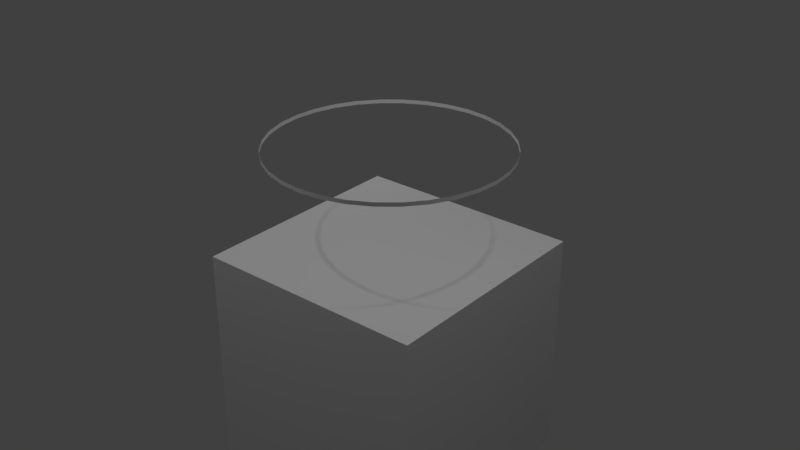 # Source: cuuube.blend  (saved by Blender 2.77.0; exported with 4.5.12 LTS)
import bpy
from mathutils import Matrix  # noqa: F401  (used for matrix-valued properties, if any)

bpy.ops.wm.read_factory_settings(use_empty=True)
scene = bpy.context.scene
scene.name = 'Scene'

# ---- collections
col_collection_1 = bpy.data.collections.new('Collection 1'); scene.collection.children.link(col_collection_1)

# ---- materials (node trees are filled in below, after node groups)
mat_material_001 = bpy.data.materials.new('Material.001')
mat_material_001.alpha_threshold = 0.0
mat_material_001.use_transparent_shadow = False
mat_material_001.roughness = 0.5

# ---- material node trees

# ---- world
world_world = bpy.data.worlds.new('World'); scene.world = world_world
world_world.color = (0.05088, 0.05088, 0.05088)
world_world.use_sun_shadow = False
world_world.sun_shadow_jitter_overblur = 0.0
world_world.cycles.sampling_method = 'MANUAL'

# ---- lights
light_point_002 = bpy.data.lights.new('Point.002', 'POINT')
light_point_002.transmission_factor = 0.0
light_point_002.energy = 100.0
light_point_002.shadow_buffer_clip_start = 0.5
light_point_002.shadow_soft_size = 0.1
light_point_002.shadow_maximum_resolution = 0.006
light_point_002.use_absolute_resolution = True
light_point_001 = bpy.data.lights.new('Point.001', 'POINT')
light_point_001.transmission_factor = 0.0
light_point_001.energy = 100.0
light_point_001.shadow_buffer_clip_start = 0.5
light_point_001.shadow_soft_size = 0.1
light_point_001.shadow_maximum_resolution = 0.006
light_point_001.use_absolute_resolution = True
light_point = bpy.data.lights.new('Point', 'POINT')
light_point.transmission_factor = 0.0
light_point.energy = 100.0
light_point.shadow_buffer_clip_start = 0.5
light_point.shadow_soft_size = 0.1
light_point.shadow_maximum_resolution = 0.006
light_point.use_absolute_resolution = True

# ---- meshes
me_cylinder = bpy.data.meshes.new('Cylinder')
me_cylinder.from_pydata([(0.0, 1.0, 0.0), (0.0, 1.0, 0.03313), (0.1951, 0.9808, 0.0), (0.1951, 0.9808, 0.03313), (0.3827, 0.9239, 0.0), (0.3827, 0.9239, 0.03313), (0.5556, 0.8315, 0.0), (0.5556, 0.8315, 0.03313), (0.7071, 0.7071, 0.0), (0.7071, 0.7071, 0.03313), (0.8315, 0.5556, 0.0), (0.8315, 0.5556, 0.03313), (0.9239, 0.3827, 0.0), (0.9239, 0.3827, 0.03313), (0.9808, 0.1951, 0.0), (0.9808, 0.1951, 0.03313), (1.0, 7.55e-08, 0.0), (1.0, 7.55e-08, 0.03313), (0.9808, -0.1951, 0.0), (0.9808, -0.1951, 0.03313), (0.9239, -0.3827, 0.0), (0.9239, -0.3827, 0.03313), (0.8315, -0.5556, 0.0), (0.8315, -0.5556, 0.03313), (0.7071, -0.7071, 0.0), (0.7071, -0.7071, 0.03313), (0.5556, -0.8315, 0.0), (0.5556, -0.8315, 0.03313), (0.3827, -0.9239, 0.0), (0.3827, -0.9239, 0.03313), (0.1951, -0.9808, 0.0), (0.1951, -0.9808, 0.03313), (-3.258e-07, -1.0, 0.0), (-3.258e-07, -1.0, 0.03313), (-0.1951, -0.9808, 0.0), (-0.1951, -0.9808, 0.03313), (-0.3827, -0.9239, 0.0), (-0.3827, -0.9239, 0.03313), (-0.5556, -0.8315, 0.0), (-0.5556, -0.8315, 0.03313), (-0.7071, -0.7071, 0.0), (-0.7071, -0.7071, 0.03313), (-0.8315, -0.5556, 0.0), (-0.8315, -0.5556, 0.03313), (-0.9239, -0.3827, 0.0), (-0.9239, -0.3827, 0.03313), (-0.9808, -0.1951, 0.0), (-0.9808, -0.1951, 0.03313), (-1.0, 9.656e-07, 0.0), (-1.0, 9.656e-07, 0.03313), (-0.9808, 0.1951, 0.0), (-0.9808, 0.1951, 0.03313), (-0.9239, 0.3827, 0.0), (-0.9239, 0.3827, 0.03313), (-0.8315, 0.5556, 0.0), (-0.8315, 0.5556, 0.03313), (-0.7071, 0.7071, 0.0), (-0.7071, 0.7071, 0.03313), (-0.5556, 0.8315, 0.0), (-0.5556, 0.8315, 0.03313), (-0.3827, 0.9239, 0.0), (-0.3827, 0.9239, 0.03313), (-0.1951, 0.9808, 0.0), (-0.1951, 0.9808, 0.03313), (0.0, 1.0, 0.009663), (0.0, 1.0, 0.01717), (0.0, 1.0, 0.02296), (0.0, 1.0, 0.02737), (0.0, 1.0, 0.03068), (0.1951, 0.9808, 0.03068), (0.1951, 0.9808, 0.02737), (0.1951, 0.9808, 0.02296), (0.1951, 0.9808, 0.01717), (0.1951, 0.9808, 0.009663), (0.3827, 0.9239, 0.03068), (0.3827, 0.9239, 0.02737), (0.3827, 0.9239, 0.02296), (0.3827, 0.9239, 0.01717), (0.3827, 0.9239, 0.009663), (0.5556, 0.8315, 0.03068), (0.5556, 0.8315, 0.02737), (0.5556, 0.8315, 0.02296), (0.5556, 0.8315, 0.01717), (0.5556, 0.8315, 0.009663), (0.7071, 0.7071, 0.03068), (0.7071, 0.7071, 0.02737), (0.7071, 0.7071, 0.02296), (0.7071, 0.7071, 0.01717), (0.7071, 0.7071, 0.009663), (0.8315, 0.5556, 0.03068), (0.8315, 0.5556, 0.02737), (0.8315, 0.5556, 0.02296), (0.8315, 0.5556, 0.01717), (0.8315, 0.5556, 0.009663), (0.9239, 0.3827, 0.03068), (0.9239, 0.3827, 0.02737), (0.9239, 0.3827, 0.02296), (0.9239, 0.3827, 0.01717), (0.9239, 0.3827, 0.009663), (0.9808, 0.1951, 0.03068), (0.9808, 0.1951, 0.02737), (0.9808, 0.1951, 0.02296), (0.9808, 0.1951, 0.01717), (0.9808, 0.1951, 0.009663), (1.0, 7.55e-08, 0.03068), (1.0, 7.55e-08, 0.02737), (1.0, 7.55e-08, 0.02296), (1.0, 7.55e-08, 0.01717), (1.0, 7.55e-08, 0.009663), (0.9808, -0.1951, 0.03068), (0.9808, -0.1951, 0.02737), (0.9808, -0.1951, 0.02296), (0.9808, -0.1951, 0.01717), (0.9808, -0.1951, 0.009663), (0.9239, -0.3827, 0.03068), (0.9239, -0.3827, 0.02737), (0.9239, -0.3827, 0.02296), (0.9239, -0.3827, 0.01717), (0.9239, -0.3827, 0.009663), (0.8315, -0.5556, 0.03068), (0.8315, -0.5556, 0.02737), (0.8315, -0.5556, 0.02296), (0.8315, -0.5556, 0.01717), (0.8315, -0.5556, 0.009663), (0.7071, -0.7071, 0.03068), (0.7071, -0.7071, 0.02737), (0.7071, -0.7071, 0.02296), (0.7071, -0.7071, 0.01717), (0.7071, -0.7071, 0.009663), (0.5556, -0.8315, 0.03068), (0.5556, -0.8315, 0.02737), (0.5556, -0.8315, 0.02296), (0.5556, -0.8315, 0.01717), (0.5556, -0.8315, 0.009663), (0.3827, -0.9239, 0.03068), (0.3827, -0.9239, 0.02737), (0.3827, -0.9239, 0.02296), (0.3827, -0.9239, 0.01717), (0.3827, -0.9239, 0.009663), (0.1951, -0.9808, 0.03068), (0.1951, -0.9808, 0.02737), (0.1951, -0.9808, 0.02296), (0.1951, -0.9808, 0.01717), (0.1951, -0.9808, 0.009663), (-3.258e-07, -1.0, 0.03068), (-3.258e-07, -1.0, 0.02737), (-3.258e-07, -1.0, 0.02296), (-3.258e-07, -1.0, 0.01717), (-3.258e-07, -1.0, 0.009663), (-0.1951, -0.9808, 0.03068), (-0.1951, -0.9808, 0.02737), (-0.1951, -0.9808, 0.02296), (-0.1951, -0.9808, 0.01717), (-0.1951, -0.9808, 0.009663), (-0.3827, -0.9239, 0.03068), (-0.3827, -0.9239, 0.02737), (-0.3827, -0.9239, 0.02296), (-0.3827, -0.9239, 0.01717), (-0.3827, -0.9239, 0.009663), (-0.5556, -0.8315, 0.03068), (-0.5556, -0.8315, 0.02737), (-0.5556, -0.8315, 0.02296), (-0.5556, -0.8315, 0.01717), (-0.5556, -0.8315, 0.009663), (-0.7071, -0.7071, 0.03068), (-0.7071, -0.7071, 0.02737), (-0.7071, -0.7071, 0.02296), (-0.7071, -0.7071, 0.01717), (-0.7071, -0.7071, 0.009663), (-0.8315, -0.5556, 0.03068), (-0.8315, -0.5556, 0.02737), (-0.8315, -0.5556, 0.02296), (-0.8315, -0.5556, 0.01717), (-0.8315, -0.5556, 0.009663), (-0.9239, -0.3827, 0.03068), (-0.9239, -0.3827, 0.02737), (-0.9239, -0.3827, 0.02296), (-0.9239, -0.3827, 0.01717), (-0.9239, -0.3827, 0.009663), (-0.9808, -0.1951, 0.03068), (-0.9808, -0.1951, 0.02737), (-0.9808, -0.1951, 0.02296), (-0.9808, -0.1951, 0.01717), (-0.9808, -0.1951, 0.009663), (-1.0, 9.656e-07, 0.03068), (-1.0, 9.656e-07, 0.02737), (-1.0, 9.656e-07, 0.02296), (-1.0, 9.656e-07, 0.01717), (-1.0, 9.656e-07, 0.009663), (-0.9808, 0.1951, 0.03068), (-0.9808, 0.1951, 0.02737), (-0.9808, 0.1951, 0.02296), (-0.9808, 0.1951, 0.01717), (-0.9808, 0.1951, 0.009663), (-0.9239, 0.3827, 0.03068), (-0.9239, 0.3827, 0.02737), (-0.9239, 0.3827, 0.02296), (-0.9239, 0.3827, 0.01717), (-0.9239, 0.3827, 0.009663), (-0.8315, 0.5556, 0.03068), (-0.8315, 0.5556, 0.02737), (-0.8315, 0.5556, 0.02296), (-0.8315, 0.5556, 0.01717), (-0.8315, 0.5556, 0.009663), (-0.7071, 0.7071, 0.03068), (-0.7071, 0.7071, 0.02737), (-0.7071, 0.7071, 0.02296), (-0.7071, 0.7071, 0.01717), (-0.7071, 0.7071, 0.009663), (-0.5556, 0.8315, 0.03068), (-0.5556, 0.8315, 0.02737), (-0.5556, 0.8315, 0.02296), (-0.5556, 0.8315, 0.01717), (-0.5556, 0.8315, 0.009663), (-0.3827, 0.9239, 0.03068), (-0.3827, 0.9239, 0.02737), (-0.3827, 0.9239, 0.02296), (-0.3827, 0.9239, 0.01717), (-0.3827, 0.9239, 0.009663), (-0.1951, 0.9808, 0.03068), (-0.1951, 0.9808, 0.02737), (-0.1951, 0.9808, 0.02296), (-0.1951, 0.9808, 0.01717), (-0.1951, 0.9808, 0.009663)], [], [(68, 1, 3, 69), (69, 3, 5, 74), (74, 5, 7, 79), (79, 7, 9, 84), (84, 9, 11, 89), (89, 11, 13, 94), (94, 13, 15, 99), (99, 15, 17, 104), (104, 17, 19, 109), (109, 19, 21, 114), (114, 21, 23, 119), (119, 23, 25, 124), (124, 25, 27, 129), (129, 27, 29, 134), (134, 29, 31, 139), (139, 31, 33, 144), (144, 33, 35, 149), (149, 35, 37, 154), (154, 37, 39, 159), (159, 39, 41, 164), (164, 41, 43, 169), (169, 43, 45, 174), (174, 45, 47, 179), (179, 47, 49, 184), (184, 49, 51, 189), (189, 51, 53, 194), (194, 53, 55, 199), (199, 55, 57, 204), (204, 57, 59, 209), (209, 59, 61, 214), (214, 61, 63, 219), (219, 63, 1, 68), (62, 223, 64, 0), (223, 222, 65, 64), (222, 221, 66, 65), (221, 220, 67, 66), (220, 219, 68, 67), (60, 218, 223, 62), (218, 217, 222, 223), (217, 216, 221, 222), (216, 215, 220, 221), (215, 214, 219, 220), (58, 213, 218, 60), (213, 212, 217, 218), (212, 211, 216, 217), (211, 210, 215, 216), (210, 209, 214, 215), (56, 208, 213, 58), (208, 207, 212, 213), (207, 206, 211, 212), (206, 205, 210, 211), (205, 204, 209, 210), (54, 203, 208, 56), (203, 202, 207, 208), (202, 201, 206, 207), (201, 200, 205, 206), (200, 199, 204, 205), (52, 198, 203, 54), (198, 197, 202, 203), (197, 196, 201, 202), (196, 195, 200, 201), (195, 194, 199, 200), (50, 193, 198, 52), (193, 192, 197, 198), (192, 191, 196, 197), (191, 190, 195, 196), (190, 189, 194, 195), (48, 188, 193, 50), (188, 187, 192, 193), (187, 186, 191, 192), (186, 185, 190, 191), (185, 184, 189, 190), (46, 183, 188, 48), (183, 182, 187, 188), (182, 181, 186, 187), (181, 180, 185, 186), (180, 179, 184, 185), (44, 178, 183, 46), (178, 177, 182, 183), (177, 176, 181, 182), (176, 175, 180, 181), (175, 174, 179, 180), (42, 173, 178, 44), (173, 172, 177, 178), (172, 171, 176, 177), (171, 170, 175, 176), (170, 169, 174, 175), (40, 168, 173, 42), (168, 167, 172, 173), (167, 166, 171, 172), (166, 165, 170, 171), (165, 164, 169, 170), (38, 163, 168, 40), (163, 162, 167, 168), (162, 161, 166, 167), (161, 160, 165, 166), (160, 159, 164, 165), (36, 158, 163, 38), (158, 157, 162, 163), (157, 156, 161, 162), (156, 155, 160, 161), (155, 154, 159, 160), (34, 153, 158, 36), (153, 152, 157, 158), (152, 151, 156, 157), (151, 150, 155, 156), (150, 149, 154, 155), (32, 148, 153, 34), (148, 147, 152, 153), (147, 146, 151, 152), (146, 145, 150, 151), (145, 144, 149, 150), (30, 143, 148, 32), (143, 142, 147, 148), (142, 141, 146, 147), (141, 140, 145, 146), (140, 139, 144, 145), (28, 138, 143, 30), (138, 137, 142, 143), (137, 136, 141, 142), (136, 135, 140, 141), (135, 134, 139, 140), (26, 133, 138, 28), (133, 132, 137, 138), (132, 131, 136, 137), (131, 130, 135, 136), (130, 129, 134, 135), (24, 128, 133, 26), (128, 127, 132, 133), (127, 126, 131, 132), (126, 125, 130, 131), (125, 124, 129, 130), (22, 123, 128, 24), (123, 122, 127, 128), (122, 121, 126, 127), (121, 120, 125, 126), (120, 119, 124, 125), (20, 118, 123, 22), (118, 117, 122, 123), (117, 116, 121, 122), (116, 115, 120, 121), (115, 114, 119, 120), (18, 113, 118, 20), (113, 112, 117, 118), (112, 111, 116, 117), (111, 110, 115, 116), (110, 109, 114, 115), (16, 108, 113, 18), (108, 107, 112, 113), (107, 106, 111, 112), (106, 105, 110, 111), (105, 104, 109, 110), (14, 103, 108, 16), (103, 102, 107, 108), (102, 101, 106, 107), (101, 100, 105, 106), (100, 99, 104, 105), (12, 98, 103, 14), (98, 97, 102, 103), (97, 96, 101, 102), (96, 95, 100, 101), (95, 94, 99, 100), (10, 93, 98, 12), (93, 92, 97, 98), (92, 91, 96, 97), (91, 90, 95, 96), (90, 89, 94, 95), (8, 88, 93, 10), (88, 87, 92, 93), (87, 86, 91, 92), (86, 85, 90, 91), (85, 84, 89, 90), (6, 83, 88, 8), (83, 82, 87, 88), (82, 81, 86, 87), (81, 80, 85, 86), (80, 79, 84, 85), (4, 78, 83, 6), (78, 77, 82, 83), (77, 76, 81, 82), (76, 75, 80, 81), (75, 74, 79, 80), (2, 73, 78, 4), (73, 72, 77, 78), (72, 71, 76, 77), (71, 70, 75, 76), (70, 69, 74, 75), (0, 64, 73, 2), (64, 65, 72, 73), (65, 66, 71, 72), (66, 67, 70, 71), (67, 68, 69, 70)])
me_cylinder.polygons.foreach_set('use_smooth', [True] * 192)
_uv = me_cylinder.uv_layers.new(name='UVMap')
_uv.uv.foreach_set('vector', [1.25, 0.9257, 1.25, 0.9997, 1.281, 0.9997, 1.281, 0.9257, 1.281, 0.9257, 1.281, 0.9997, 1.312, 0.9997, 1.312, 0.9257, 1.312, 0.9257, 1.312, 0.9997, 1.343, 0.9997, 1.343, 0.9257, 1.343, 0.9257, 1.343, 0.9997, 1.375, 0.9997, 1.375, 0.9257, 1.375, 0.9257, 1.375, 0.9997, 1.406, 0.9997, 1.406, 0.9257, 1.406, 0.9257, 1.406, 0.9997, 1.437, 0.9997, 1.437, 0.9257, 1.437, 0.9257, 1.437, 0.9997, 1.468, 0.9997, 1.468, 0.9257, 1.468, 0.9257, 1.468, 0.9997, 1.5, 0.9997, 1.5, 0.9257, 1.5, 0.9257, 1.5, 0.9997, 1.531, 0.9997, 1.531, 0.9257, 1.531, 0.9257, 1.531, 0.9997, 1.562, 0.9997, 1.562, 0.9257, 1.562, 0.9257, 1.562, 0.9997, 1.593, 0.9997, 1.593, 0.9257, 1.593, 0.9257, 1.593, 0.9997, 1.625, 0.9997, 1.625, 0.9257, 1.625, 0.9257, 1.625, 0.9997, 1.656, 0.9997, 1.656, 0.9257, 1.656, 0.9257, 1.656, 0.9997, 1.687, 0.9997, 1.687, 0.9257, 1.687, 0.9257, 1.687, 0.9997, 1.718, 0.9997, 1.718, 0.9257, 1.718, 0.9257, 1.718, 0.9997, 1.75, 0.9997, 1.75, 0.9257, 1.75, 0.9257, 1.75, 0.9997, 1.781, 0.9997, 1.781, 0.9257, 1.781, 0.9257, 1.781, 0.9997, 1.812, 0.9997, 1.812, 0.9257, 1.812, 0.9257, 1.812, 0.9997, 1.843, 0.9997, 1.843, 0.9257, 1.843, 0.9257, 1.843, 0.9997, 1.875, 0.9997, 1.875, 0.9257, 1.875, 0.9257, 1.875, 0.9997, 1.906, 0.9997, 1.906, 0.9257, 1.906, 0.9257, 1.906, 0.9997, 1.937, 0.9997, 1.937, 0.9257, 1.937, 0.9257, 1.937, 0.9997, 1.968, 0.9997, 1.968, 0.9257, 1.968, 0.9257, 1.968, 0.9997, 2.0, 0.9997, 2.0, 0.9257, 0.9996, 0.9257, 0.9996, 0.9997, 1.031, 0.9997, 1.031, 0.9257, 1.031, 0.9257, 1.031, 0.9997, 1.062, 0.9997, 1.062, 0.9257, 1.062, 0.9257, 1.062, 0.9997, 1.093, 0.9997, 1.093, 0.9257, 1.093, 0.9257, 1.093, 0.9997, 1.125, 0.9997, 1.125, 0.9257, 1.125, 0.9257, 1.125, 0.9997, 1.156, 0.9997, 1.156, 0.9257, 1.156, 0.9257, 1.156, 0.9997, 1.187, 0.9997, 1.187, 0.9257, 1.187, 0.9257, 1.187, 0.9997, 1.218, 0.9997, 1.218, 0.9257, 1.218, 0.9257, 1.218, 0.9997, 1.25, 0.9997, 1.25, 0.9257, 1.218, 9.446e-06, 1.218, 0.2916, 1.25, 0.2916, 1.25, 9.446e-06, 1.218, 0.2916, 1.218, 0.5182, 1.25, 0.5182, 1.25, 0.2916, 1.218, 0.5182, 1.218, 0.6927, 1.25, 0.6927, 1.25, 0.5182, 1.218, 0.6927, 1.218, 0.8257, 1.25, 0.8257, 1.25, 0.6927, 1.218, 0.8257, 1.218, 0.9257, 1.25, 0.9257, 1.25, 0.8257, 1.187, 9.326e-06, 1.187, 0.2916, 1.218, 0.2916, 1.218, 9.446e-06, 1.187, 0.2916, 1.187, 0.5182, 1.218, 0.5182, 1.218, 0.2916, 1.187, 0.5182, 1.187, 0.6927, 1.218, 0.6927, 1.218, 0.5182, 1.187, 0.6927, 1.187, 0.8257, 1.218, 0.8257, 1.218, 0.6927, 1.187, 0.8257, 1.187, 0.9257, 1.218, 0.9257, 1.218, 0.8257, 1.156, 9.326e-06, 1.156, 0.2916, 1.187, 0.2916, 1.187, 9.326e-06, 1.156, 0.2916, 1.156, 0.5182, 1.187, 0.5182, 1.187, 0.2916, 1.156, 0.5182, 1.156, 0.6927, 1.187, 0.6927, 1.187, 0.5182, 1.156, 0.6927, 1.156, 0.8257, 1.187, 0.8257, 1.187, 0.6927, 1.156, 0.8257, 1.156, 0.9257, 1.187, 0.9257, 1.187, 0.8257, 1.125, 9.326e-06, 1.125, 0.2916, 1.156, 0.2916, 1.156, 9.326e-06, 1.125, 0.2916, 1.125, 0.5182, 1.156, 0.5182, 1.156, 0.2916, 1.125, 0.5182, 1.125, 0.6927, 1.156, 0.6927, 1.156, 0.5182, 1.125, 0.6927, 1.125, 0.8257, 1.156, 0.8257, 1.156, 0.6927, 1.125, 0.8257, 1.125, 0.9257, 1.156, 0.9257, 1.156, 0.8257, 1.093, 9.326e-06, 1.093, 0.2916, 1.125, 0.2916, 1.125, 9.326e-06, 1.093, 0.2916, 1.093, 0.5182, 1.125, 0.5182, 1.125, 0.2916, 1.093, 0.5182, 1.093, 0.6927, 1.125, 0.6927, 1.125, 0.5182, 1.093, 0.6927, 1.093, 0.8257, 1.125, 0.8257, 1.125, 0.6927, 1.093, 0.8257, 1.093, 0.9257, 1.125, 0.9257, 1.125, 0.8257, 1.062, 9.326e-06, 1.062, 0.2916, 1.093, 0.2916, 1.093, 9.326e-06, 1.062, 0.2916, 1.062, 0.5182, 1.093, 0.5182, 1.093, 0.2916, 1.062, 0.5182, 1.062, 0.6927, 1.093, 0.6927, 1.093, 0.5182, 1.062, 0.6927, 1.062, 0.8257, 1.093, 0.8257, 1.093, 0.6927, 1.062, 0.8257, 1.062, 0.9257, 1.093, 0.9257, 1.093, 0.8257, 1.031, 9.088e-06, 1.031, 0.2916, 1.062, 0.2916, 1.062, 9.326e-06, 1.031, 0.2916, 1.031, 0.5182, 1.062, 0.5182, 1.062, 0.2916, 1.031, 0.5182, 1.031, 0.6927, 1.062, 0.6927, 1.062, 0.5182, 1.031, 0.6927, 1.031, 0.8257, 1.062, 0.8257, 1.062, 0.6927, 1.031, 0.8257, 1.031, 0.9257, 1.062, 0.9257, 1.062, 0.8257, 0.9996, 9.088e-06, 0.9996, 0.2916, 1.031, 0.2916, 1.031, 9.088e-06, 0.9996, 0.2916, 0.9996, 0.5182, 1.031, 0.5182, 1.031, 0.2916, 0.9996, 0.5182, 0.9996, 0.6927, 1.031, 0.6927, 1.031, 0.5182, 0.9996, 0.6927, 0.9996, 0.8257, 1.031, 0.8257, 1.031, 0.6927, 0.9996, 0.8257, 0.9996, 0.9257, 1.031, 0.9257, 1.031, 0.8257, 1.968, 7.777e-06, 1.968, 0.2916, 2.0, 0.2916, 2.0, 7.539e-06, 1.968, 0.2916, 1.968, 0.5182, 2.0, 0.5182, 2.0, 0.2916, 1.968, 0.5182, 1.968, 0.6927, 2.0, 0.6927, 2.0, 0.5182, 1.968, 0.6927, 1.968, 0.8257, 2.0, 0.8257, 2.0, 0.6927, 1.968, 0.8257, 1.968, 0.9257, 2.0, 0.9257, 2.0, 0.8257, 1.937, 7.777e-06, 1.937, 0.2916, 1.968, 0.2916, 1.968, 7.777e-06, 1.937, 0.2916, 1.937, 0.5182, 1.968, 0.5182, 1.968, 0.2916, 1.937, 0.5182, 1.937, 0.6927, 1.968, 0.6927, 1.968, 0.5182, 1.937, 0.6927, 1.937, 0.8257, 1.968, 0.8257, 1.968, 0.6927, 1.937, 0.8257, 1.937, 0.9257, 1.968, 0.9257, 1.968, 0.8257, 1.906, 8.135e-06, 1.906, 0.2916, 1.937, 0.2916, 1.937, 7.777e-06, 1.906, 0.2916, 1.906, 0.5182, 1.937, 0.5182, 1.937, 0.2916, 1.906, 0.5182, 1.906, 0.6927, 1.937, 0.6927, 1.937, 0.5182, 1.906, 0.6927, 1.906, 0.8257, 1.937, 0.8257, 1.937, 0.6927, 1.906, 0.8257, 1.906, 0.9257, 1.937, 0.9257, 1.937, 0.8257, 1.875, 8.254e-06, 1.875, 0.2916, 1.906, 0.2916, 1.906, 8.135e-06, 1.875, 0.2916, 1.875, 0.5182, 1.906, 0.5182, 1.906, 0.2916, 1.875, 0.5182, 1.875, 0.6927, 1.906, 0.6927, 1.906, 0.5182, 1.875, 0.6927, 1.875, 0.8257, 1.906, 0.8257, 1.906, 0.6927, 1.875, 0.8257, 1.875, 0.9257, 1.906, 0.9257, 1.906, 0.8257, 1.843, 8.374e-06, 1.843, 0.2916, 1.875, 0.2916, 1.875, 8.254e-06, 1.843, 0.2916, 1.843, 0.5182, 1.875, 0.5182, 1.875, 0.2916, 1.843, 0.5182, 1.843, 0.6927, 1.875, 0.6927, 1.875, 0.5182, 1.843, 0.6927, 1.843, 0.8257, 1.875, 0.8257, 1.875, 0.6927, 1.843, 0.8257, 1.843, 0.9257, 1.875, 0.9257, 1.875, 0.8257, 1.812, 8.492e-06, 1.812, 0.2916, 1.843, 0.2916, 1.843, 8.374e-06, 1.812, 0.2916, 1.812, 0.5182, 1.843, 0.5182, 1.843, 0.2916, 1.812, 0.5182, 1.812, 0.6927, 1.843, 0.6927, 1.843, 0.5182, 1.812, 0.6927, 1.812, 0.8257, 1.843, 0.8257, 1.843, 0.6927, 1.812, 0.8257, 1.812, 0.9257, 1.843, 0.9257, 1.843, 0.8257, 1.781, 8.731e-06, 1.781, 0.2916, 1.812, 0.2916, 1.812, 8.492e-06, 1.781, 0.2916, 1.781, 0.5182, 1.812, 0.5182, 1.812, 0.2916, 1.781, 0.5182, 1.781, 0.6927, 1.812, 0.6927, 1.812, 0.5182, 1.781, 0.6927, 1.781, 0.8257, 1.812, 0.8257, 1.812, 0.6927, 1.781, 0.8257, 1.781, 0.9257, 1.812, 0.9257, 1.812, 0.8257, 1.75, 8.731e-06, 1.75, 0.2916, 1.781, 0.2916, 1.781, 8.731e-06, 1.75, 0.2916, 1.75, 0.5182, 1.781, 0.5182, 1.781, 0.2916, 1.75, 0.5182, 1.75, 0.6927, 1.781, 0.6927, 1.781, 0.5182, 1.75, 0.6927, 1.75, 0.8257, 1.781, 0.8257, 1.781, 0.6927, 1.75, 0.8257, 1.75, 0.9257, 1.781, 0.9257, 1.781, 0.8257, 1.718, 8.969e-06, 1.718, 0.2916, 1.75, 0.2916, 1.75, 8.731e-06, 1.718, 0.2916, 1.718, 0.5182, 1.75, 0.5182, 1.75, 0.2916, 1.718, 0.5182, 1.718, 0.6927, 1.75, 0.6927, 1.75, 0.5182, 1.718, 0.6927, 1.718, 0.8257, 1.75, 0.8257, 1.75, 0.6927, 1.718, 0.8257, 1.718, 0.9257, 1.75, 0.9257, 1.75, 0.8257, 1.687, 8.969e-06, 1.687, 0.2916, 1.718, 0.2916, 1.718, 8.969e-06, 1.687, 0.2916, 1.687, 0.5182, 1.718, 0.5182, 1.718, 0.2916, 1.687, 0.5182, 1.687, 0.6927, 1.718, 0.6927, 1.718, 0.5182, 1.687, 0.6927, 1.687, 0.8257, 1.718, 0.8257, 1.718, 0.6927, 1.687, 0.8257, 1.687, 0.9257, 1.718, 0.9257, 1.718, 0.8257, 1.656, 9.088e-06, 1.656, 0.2916, 1.687, 0.2916, 1.687, 8.969e-06, 1.656, 0.2916, 1.656, 0.5182, 1.687, 0.5182, 1.687, 0.2916, 1.656, 0.5182, 1.656, 0.6927, 1.687, 0.6927, 1.687, 0.5182, 1.656, 0.6927, 1.656, 0.8257, 1.687, 0.8257, 1.687, 0.6927, 1.656, 0.8257, 1.656, 0.9257, 1.687, 0.9257, 1.687, 0.8257, 1.625, 9.326e-06, 1.625, 0.2916, 1.656, 0.2916, 1.656, 9.088e-06, 1.625, 0.2916, 1.625, 0.5182, 1.656, 0.5182, 1.656, 0.2916, 1.625, 0.5182, 1.625, 0.6927, 1.656, 0.6927, 1.656, 0.5182, 1.625, 0.6927, 1.625, 0.8257, 1.656, 0.8257, 1.656, 0.6927, 1.625, 0.8257, 1.625, 0.9257, 1.656, 0.9257, 1.656, 0.8257, 1.593, 9.326e-06, 1.593, 0.2916, 1.625, 0.2916, 1.625, 9.326e-06, 1.593, 0.2916, 1.593, 0.5182, 1.625, 0.5182, 1.625, 0.2916, 1.593, 0.5182, 1.593, 0.6927, 1.625, 0.6927, 1.625, 0.5182, 1.593, 0.6927, 1.593, 0.8257, 1.625, 0.8257, 1.625, 0.6927, 1.593, 0.8257, 1.593, 0.9257, 1.625, 0.9257, 1.625, 0.8257, 1.562, 9.326e-06, 1.562, 0.2916, 1.593, 0.2916, 1.593, 9.326e-06, 1.562, 0.2916, 1.562, 0.5182, 1.593, 0.5182, 1.593, 0.2916, 1.562, 0.5182, 1.562, 0.6927, 1.593, 0.6927, 1.593, 0.5182, 1.562, 0.6927, 1.562, 0.8257, 1.593, 0.8257, 1.593, 0.6927, 1.562, 0.8257, 1.562, 0.9257, 1.593, 0.9257, 1.593, 0.8257, 1.531, 9.326e-06, 1.531, 0.2916, 1.562, 0.2916, 1.562, 9.326e-06, 1.531, 0.2916, 1.531, 0.5182, 1.562, 0.5182, 1.562, 0.2916, 1.531, 0.5182, 1.531, 0.6927, 1.562, 0.6927, 1.562, 0.5182, 1.531, 0.6927, 1.531, 0.8257, 1.562, 0.8257, 1.562, 0.6927, 1.531, 0.8257, 1.531, 0.9257, 1.562, 0.9257, 1.562, 0.8257, 1.5, 9.446e-06, 1.5, 0.2916, 1.531, 0.2916, 1.531, 9.326e-06, 1.5, 0.2916, 1.5, 0.5182, 1.531, 0.5182, 1.531, 0.2916, 1.5, 0.5182, 1.5, 0.6927, 1.531, 0.6927, 1.531, 0.5182, 1.5, 0.6927, 1.5, 0.8257, 1.531, 0.8257, 1.531, 0.6927, 1.5, 0.8257, 1.5, 0.9257, 1.531, 0.9257, 1.531, 0.8257, 1.468, 9.446e-06, 1.468, 0.2916, 1.5, 0.2916, 1.5, 9.446e-06, 1.468, 0.2916, 1.468, 0.5182, 1.5, 0.5182, 1.5, 0.2916, 1.468, 0.5182, 1.468, 0.6927, 1.5, 0.6927, 1.5, 0.5182, 1.468, 0.6927, 1.468, 0.8257, 1.5, 0.8257, 1.5, 0.6927, 1.468, 0.8257, 1.468, 0.9257, 1.5, 0.9257, 1.5, 0.8257, 1.437, 9.446e-06, 1.437, 0.2916, 1.468, 0.2916, 1.468, 9.446e-06, 1.437, 0.2916, 1.437, 0.5182, 1.468, 0.5182, 1.468, 0.2916, 1.437, 0.5182, 1.437, 0.6927, 1.468, 0.6927, 1.468, 0.5182, 1.437, 0.6927, 1.437, 0.8257, 1.468, 0.8257, 1.468, 0.6927, 1.437, 0.8257, 1.437, 0.9257, 1.468, 0.9257, 1.468, 0.8257, 1.406, 9.446e-06, 1.406, 0.2916, 1.437, 0.2916, 1.437, 9.446e-06, 1.406, 0.2916, 1.406, 0.5182, 1.437, 0.5182, 1.437, 0.2916, 1.406, 0.5182, 1.406, 0.6927, 1.437, 0.6927, 1.437, 0.5182, 1.406, 0.6927, 1.406, 0.8257, 1.437, 0.8257, 1.437, 0.6927, 1.406, 0.8257, 1.406, 0.9257, 1.437, 0.9257, 1.437, 0.8257, 1.375, 9.446e-06, 1.375, 0.2916, 1.406, 0.2916, 1.406, 9.446e-06, 1.375, 0.2916, 1.375, 0.5182, 1.406, 0.5182, 1.406, 0.2916, 1.375, 0.5182, 1.375, 0.6927, 1.406, 0.6927, 1.406, 0.5182, 1.375, 0.6927, 1.375, 0.8257, 1.406, 0.8257, 1.406, 0.6927, 1.375, 0.8257, 1.375, 0.9257, 1.406, 0.9257, 1.406, 0.8257, 1.343, 9.446e-06, 1.343, 0.2916, 1.375, 0.2916, 1.375, 9.446e-06, 1.343, 0.2916, 1.343, 0.5182, 1.375, 0.5182, 1.375, 0.2916, 1.343, 0.5182, 1.343, 0.6927, 1.375, 0.6927, 1.375, 0.5182, 1.343, 0.6927, 1.343, 0.8257, 1.375, 0.8257, 1.375, 0.6927, 1.343, 0.8257, 1.343, 0.9257, 1.375, 0.9257, 1.375, 0.8257, 1.312, 9.446e-06, 1.312, 0.2916, 1.343, 0.2916, 1.343, 9.446e-06, 1.312, 0.2916, 1.312, 0.5182, 1.343, 0.5182, 1.343, 0.2916, 1.312, 0.5182, 1.312, 0.6927, 1.343, 0.6927, 1.343, 0.5182, 1.312, 0.6927, 1.312, 0.8257, 1.343, 0.8257, 1.343, 0.6927, 1.312, 0.8257, 1.312, 0.9257, 1.343, 0.9257, 1.343, 0.8257, 1.281, 9.446e-06, 1.281, 0.2916, 1.312, 0.2916, 1.312, 9.446e-06, 1.281, 0.2916, 1.281, 0.5182, 1.312, 0.5182, 1.312, 0.2916, 1.281, 0.5182, 1.281, 0.6927, 1.312, 0.6927, 1.312, 0.5182, 1.281, 0.6927, 1.281, 0.8257, 1.312, 0.8257, 1.312, 0.6927, 1.281, 0.8257, 1.281, 0.9257, 1.312, 0.9257, 1.312, 0.8257, 1.25, 9.446e-06, 1.25, 0.2916, 1.281, 0.2916, 1.281, 9.446e-06, 1.25, 0.2916, 1.25, 0.5182, 1.281, 0.5182, 1.281, 0.2916, 1.25, 0.5182, 1.25, 0.6927, 1.281, 0.6927, 1.281, 0.5182, 1.25, 0.6927, 1.25, 0.8257, 1.281, 0.8257, 1.281, 0.6927, 1.25, 0.8257, 1.25, 0.9257, 1.281, 0.9257, 1.281, 0.8257])
_uv.active_render = True
_uv = me_cylinder.uv_layers.new(name='UVMap.001')
_uv.uv.foreach_set('vector', [0.25, 0.926, 0.25, 1.0, 0.2813, 1.0, 0.2813, 0.926, 0.2813, 0.926, 0.2813, 1.0, 0.3125, 1.0, 0.3125, 0.926, 0.3125, 0.926, 0.3125, 1.0, 0.3438, 1.0, 0.3438, 0.926, 0.3438, 0.926, 0.3438, 1.0, 0.375, 1.0, 0.375, 0.926, 0.375, 0.926, 0.375, 1.0, 0.4063, 1.0, 0.4063, 0.926, 0.4063, 0.926, 0.4063, 1.0, 0.4375, 1.0, 0.4375, 0.926, 0.4375, 0.926, 0.4375, 1.0, 0.4688, 1.0, 0.4688, 0.926, 0.4688, 0.926, 0.4688, 1.0, 0.5, 1.0, 0.5, 0.926, 0.5, 0.926, 0.5, 1.0, 0.5313, 1.0, 0.5313, 0.926, 0.5313, 0.926, 0.5313, 1.0, 0.5625, 1.0, 0.5625, 0.926, 0.5625, 0.926, 0.5625, 1.0, 0.5938, 1.0, 0.5938, 0.926, 0.5938, 0.926, 0.5938, 1.0, 0.625, 1.0, 0.625, 0.926, 0.625, 0.926, 0.625, 1.0, 0.6562, 1.0, 0.6562, 0.926, 0.6562, 0.926, 0.6562, 1.0, 0.6875, 1.0, 0.6875, 0.926, 0.6875, 0.926, 0.6875, 1.0, 0.7187, 1.0, 0.7187, 0.926, 0.7187, 0.926, 0.7187, 1.0, 0.75, 1.0, 0.75, 0.926, 0.75, 0.926, 0.75, 1.0, 0.7812, 1.0, 0.7812, 0.926, 0.7812, 0.926, 0.7812, 1.0, 0.8125, 1.0, 0.8125, 0.926, 0.8125, 0.926, 0.8125, 1.0, 0.8437, 1.0, 0.8437, 0.926, 0.8437, 0.926, 0.8437, 1.0, 0.875, 1.0, 0.875, 0.926, 0.875, 0.926, 0.875, 1.0, 0.9062, 1.0, 0.9062, 0.926, 0.9062, 0.926, 0.9062, 1.0, 0.9375, 1.0, 0.9375, 0.926, 0.9375, 0.926, 0.9375, 1.0, 0.9687, 1.0, 0.9687, 0.926, 0.9687, 0.926, 0.9687, 1.0, 1.0, 1.0, 1.0, 0.926, 1.067e-05, 0.926, 1.067e-05, 1.0, 0.03126, 1.0, 0.03126, 0.926, 0.03126, 0.926, 0.03126, 1.0, 0.06251, 1.0, 0.06251, 0.926, 0.06251, 0.926, 0.06251, 1.0, 0.09376, 1.0, 0.09376, 0.926, 0.09376, 0.926, 0.09376, 1.0, 0.125, 1.0, 0.125, 0.926, 0.125, 0.926, 0.125, 1.0, 0.1563, 1.0, 0.1563, 0.926, 0.1563, 0.926, 0.1563, 1.0, 0.1875, 1.0, 0.1875, 0.926, 0.1875, 0.926, 0.1875, 1.0, 0.2188, 1.0, 0.2188, 0.926, 0.2188, 0.926, 0.2188, 1.0, 0.25, 1.0, 0.25, 0.926, 0.2188, -3.561e-05, 0.2188, 0.2916, 0.25, 0.2916, 0.25, -3.561e-05, 0.2188, 0.2916, 0.2188, 0.5183, 0.25, 0.5183, 0.25, 0.2916, 0.2188, 0.5183, 0.2188, 0.6929, 0.25, 0.6929, 0.25, 0.5183, 0.2188, 0.6929, 0.2188, 0.826, 0.25, 0.826, 0.25, 0.6929, 0.2188, 0.826, 0.2188, 0.926, 0.25, 0.926, 0.25, 0.826, 0.1875, -3.573e-05, 0.1875, 0.2916, 0.2188, 0.2916, 0.2188, -3.561e-05, 0.1875, 0.2916, 0.1875, 0.5183, 0.2188, 0.5183, 0.2188, 0.2916, 0.1875, 0.5183, 0.1875, 0.6929, 0.2188, 0.6929, 0.2188, 0.5183, 0.1875, 0.6929, 0.1875, 0.826, 0.2188, 0.826, 0.2188, 0.6929, 0.1875, 0.826, 0.1875, 0.926, 0.2188, 0.926, 0.2188, 0.826, 0.1563, -3.573e-05, 0.1563, 0.2916, 0.1875, 0.2916, 0.1875, -3.573e-05, 0.1563, 0.2916, 0.1563, 0.5183, 0.1875, 0.5183, 0.1875, 0.2916, 0.1563, 0.5183, 0.1563, 0.6929, 0.1875, 0.6929, 0.1875, 0.5183, 0.1563, 0.6929, 0.1563, 0.826, 0.1875, 0.826, 0.1875, 0.6929, 0.1563, 0.826, 0.1563, 0.926, 0.1875, 0.926, 0.1875, 0.826, 0.125, -3.573e-05, 0.125, 0.2916, 0.1563, 0.2916, 0.1563, -3.573e-05, 0.125, 0.2916, 0.125, 0.5183, 0.1563, 0.5183, 0.1563, 0.2916, 0.125, 0.5183, 0.125, 0.6929, 0.1563, 0.6929, 0.1563, 0.5183, 0.125, 0.6929, 0.125, 0.826, 0.1563, 0.826, 0.1563, 0.6929, 0.125, 0.826, 0.125, 0.926, 0.1563, 0.926, 0.1563, 0.826, 0.09376, -3.573e-05, 0.09376, 0.2916, 0.125, 0.2916, 0.125, -3.573e-05, 0.09376, 0.2916, 0.09376, 0.5183, 0.125, 0.5183, 0.125, 0.2916, 0.09376, 0.5183, 0.09376, 0.6929, 0.125, 0.6929, 0.125, 0.5183, 0.09376, 0.6929, 0.09376, 0.826, 0.125, 0.826, 0.125, 0.6929, 0.09376, 0.826, 0.09376, 0.926, 0.125, 0.926, 0.125, 0.826, 0.06251, -3.573e-05, 0.06251, 0.2916, 0.09376, 0.2916, 0.09376, -3.573e-05, 0.06251, 0.2916, 0.06251, 0.5183, 0.09376, 0.5183, 0.09376, 0.2916, 0.06251, 0.5183, 0.06251, 0.6929, 0.09376, 0.6929, 0.09376, 0.5183, 0.06251, 0.6929, 0.06251, 0.826, 0.09376, 0.826, 0.09376, 0.6929, 0.06251, 0.826, 0.06251, 0.926, 0.09376, 0.926, 0.09376, 0.826, 0.03126, -3.597e-05, 0.03126, 0.2916, 0.06251, 0.2916, 0.06251, -3.573e-05, 0.03126, 0.2916, 0.03126, 0.5183, 0.06251, 0.5183, 0.06251, 0.2916, 0.03126, 0.5183, 0.03126, 0.6929, 0.06251, 0.6929, 0.06251, 0.5183, 0.03126, 0.6929, 0.03126, 0.826, 0.06251, 0.826, 0.06251, 0.6929, 0.03126, 0.826, 0.03126, 0.926, 0.06251, 0.926, 0.06251, 0.826, 1.079e-05, -3.597e-05, 1.073e-05, 0.2916, 0.03126, 0.2916, 0.03126, -3.597e-05, 1.073e-05, 0.2916, 1.067e-05, 0.5183, 0.03126, 0.5183, 0.03126, 0.2916, 1.067e-05, 0.5183, 1.067e-05, 0.6929, 0.03126, 0.6929, 0.03126, 0.5183, 1.067e-05, 0.6929, 1.067e-05, 0.826, 0.03126, 0.826, 0.03126, 0.6929, 1.067e-05, 0.826, 1.067e-05, 0.926, 0.03126, 0.926, 0.03126, 0.826, 0.9687, -3.728e-05, 0.9687, 0.2916, 1.0, 0.2916, 1.0, -3.752e-05, 0.9687, 0.2916, 0.9687, 0.5183, 1.0, 0.5183, 1.0, 0.2916, 0.9687, 0.5183, 0.9687, 0.6929, 1.0, 0.6929, 1.0, 0.5183, 0.9687, 0.6929, 0.9687, 0.826, 1.0, 0.826, 1.0, 0.6929, 0.9687, 0.826, 0.9687, 0.926, 1.0, 0.926, 1.0, 0.826, 0.9375, -3.728e-05, 0.9375, 0.2916, 0.9687, 0.2916, 0.9687, -3.728e-05, 0.9375, 0.2916, 0.9375, 0.5183, 0.9687, 0.5183, 0.9687, 0.2916, 0.9375, 0.5183, 0.9375, 0.6929, 0.9687, 0.6929, 0.9687, 0.5183, 0.9375, 0.6929, 0.9375, 0.826, 0.9687, 0.826, 0.9687, 0.6929, 0.9375, 0.826, 0.9375, 0.926, 0.9687, 0.926, 0.9687, 0.826, 0.9062, -3.693e-05, 0.9062, 0.2916, 0.9375, 0.2916, 0.9375, -3.728e-05, 0.9062, 0.2916, 0.9062, 0.5183, 0.9375, 0.5183, 0.9375, 0.2916, 0.9062, 0.5183, 0.9062, 0.6929, 0.9375, 0.6929, 0.9375, 0.5183, 0.9062, 0.6929, 0.9062, 0.826, 0.9375, 0.826, 0.9375, 0.6929, 0.9062, 0.826, 0.9062, 0.926, 0.9375, 0.926, 0.9375, 0.826, 0.875, -3.681e-05, 0.875, 0.2916, 0.9062, 0.2916, 0.9062, -3.693e-05, 0.875, 0.2916, 0.875, 0.5183, 0.9062, 0.5183, 0.9062, 0.2916, 0.875, 0.5183, 0.875, 0.6929, 0.9062, 0.6929, 0.9062, 0.5183, 0.875, 0.6929, 0.875, 0.826, 0.9062, 0.826, 0.9062, 0.6929, 0.875, 0.826, 0.875, 0.926, 0.9062, 0.926, 0.9062, 0.826, 0.8437, -3.669e-05, 0.8437, 0.2916, 0.875, 0.2916, 0.875, -3.681e-05, 0.8437, 0.2916, 0.8437, 0.5183, 0.875, 0.5183, 0.875, 0.2916, 0.8437, 0.5183, 0.8437, 0.6929, 0.875, 0.6929, 0.875, 0.5183, 0.8437, 0.6929, 0.8437, 0.826, 0.875, 0.826, 0.875, 0.6929, 0.8437, 0.826, 0.8437, 0.926, 0.875, 0.926, 0.875, 0.826, 0.8125, -3.657e-05, 0.8125, 0.2916, 0.8437, 0.2916, 0.8437, -3.669e-05, 0.8125, 0.2916, 0.8125, 0.5183, 0.8437, 0.5183, 0.8437, 0.2916, 0.8125, 0.5183, 0.8125, 0.6929, 0.8437, 0.6929, 0.8437, 0.5183, 0.8125, 0.6929, 0.8125, 0.826, 0.8437, 0.826, 0.8437, 0.6929, 0.8125, 0.826, 0.8125, 0.926, 0.8437, 0.926, 0.8437, 0.826, 0.7812, -3.633e-05, 0.7812, 0.2916, 0.8125, 0.2916, 0.8125, -3.657e-05, 0.7812, 0.2916, 0.7812, 0.5183, 0.8125, 0.5183, 0.8125, 0.2916, 0.7812, 0.5183, 0.7812, 0.6929, 0.8125, 0.6929, 0.8125, 0.5183, 0.7812, 0.6929, 0.7812, 0.826, 0.8125, 0.826, 0.8125, 0.6929, 0.7812, 0.826, 0.7812, 0.926, 0.8125, 0.926, 0.8125, 0.826, 0.75, -3.633e-05, 0.75, 0.2916, 0.7812, 0.2916, 0.7812, -3.633e-05, 0.75, 0.2916, 0.75, 0.5183, 0.7812, 0.5183, 0.7812, 0.2916, 0.75, 0.5183, 0.75, 0.6929, 0.7812, 0.6929, 0.7812, 0.5183, 0.75, 0.6929, 0.75, 0.826, 0.7812, 0.826, 0.7812, 0.6929, 0.75, 0.826, 0.75, 0.926, 0.7812, 0.926, 0.7812, 0.826, 0.7187, -3.609e-05, 0.7187, 0.2916, 0.75, 0.2916, 0.75, -3.633e-05, 0.7187, 0.2916, 0.7187, 0.5183, 0.75, 0.5183, 0.75, 0.2916, 0.7187, 0.5183, 0.7187, 0.6929, 0.75, 0.6929, 0.75, 0.5183, 0.7187, 0.6929, 0.7187, 0.826, 0.75, 0.826, 0.75, 0.6929, 0.7187, 0.826, 0.7187, 0.926, 0.75, 0.926, 0.75, 0.826, 0.6875, -3.609e-05, 0.6875, 0.2916, 0.7187, 0.2916, 0.7187, -3.609e-05, 0.6875, 0.2916, 0.6875, 0.5183, 0.7187, 0.5183, 0.7187, 0.2916, 0.6875, 0.5183, 0.6875, 0.6929, 0.7187, 0.6929, 0.7187, 0.5183, 0.6875, 0.6929, 0.6875, 0.826, 0.7187, 0.826, 0.7187, 0.6929, 0.6875, 0.826, 0.6875, 0.926, 0.7187, 0.926, 0.7187, 0.826, 0.6562, -3.597e-05, 0.6562, 0.2916, 0.6875, 0.2916, 0.6875, -3.609e-05, 0.6562, 0.2916, 0.6562, 0.5183, 0.6875, 0.5183, 0.6875, 0.2916, 0.6562, 0.5183, 0.6562, 0.6929, 0.6875, 0.6929, 0.6875, 0.5183, 0.6562, 0.6929, 0.6562, 0.826, 0.6875, 0.826, 0.6875, 0.6929, 0.6562, 0.826, 0.6562, 0.926, 0.6875, 0.926, 0.6875, 0.826, 0.625, -3.573e-05, 0.625, 0.2916, 0.6562, 0.2916, 0.6562, -3.597e-05, 0.625, 0.2916, 0.625, 0.5183, 0.6562, 0.5183, 0.6562, 0.2916, 0.625, 0.5183, 0.625, 0.6929, 0.6562, 0.6929, 0.6562, 0.5183, 0.625, 0.6929, 0.625, 0.826, 0.6562, 0.826, 0.6562, 0.6929, 0.625, 0.826, 0.625, 0.926, 0.6562, 0.926, 0.6562, 0.826, 0.5937, -3.573e-05, 0.5938, 0.2916, 0.625, 0.2916, 0.625, -3.573e-05, 0.5938, 0.2916, 0.5938, 0.5183, 0.625, 0.5183, 0.625, 0.2916, 0.5938, 0.5183, 0.5938, 0.6929, 0.625, 0.6929, 0.625, 0.5183, 0.5938, 0.6929, 0.5938, 0.826, 0.625, 0.826, 0.625, 0.6929, 0.5938, 0.826, 0.5938, 0.926, 0.625, 0.926, 0.625, 0.826, 0.5625, -3.573e-05, 0.5625, 0.2916, 0.5938, 0.2916, 0.5937, -3.573e-05, 0.5625, 0.2916, 0.5625, 0.5183, 0.5938, 0.5183, 0.5938, 0.2916, 0.5625, 0.5183, 0.5625, 0.6929, 0.5938, 0.6929, 0.5938, 0.5183, 0.5625, 0.6929, 0.5625, 0.826, 0.5938, 0.826, 0.5938, 0.6929, 0.5625, 0.826, 0.5625, 0.926, 0.5938, 0.926, 0.5938, 0.826, 0.5313, -3.573e-05, 0.5313, 0.2916, 0.5625, 0.2916, 0.5625, -3.573e-05, 0.5313, 0.2916, 0.5313, 0.5183, 0.5625, 0.5183, 0.5625, 0.2916, 0.5313, 0.5183, 0.5313, 0.6929, 0.5625, 0.6929, 0.5625, 0.5183, 0.5313, 0.6929, 0.5313, 0.826, 0.5625, 0.826, 0.5625, 0.6929, 0.5313, 0.826, 0.5313, 0.926, 0.5625, 0.926, 0.5625, 0.826, 0.5, -3.561e-05, 0.5, 0.2916, 0.5313, 0.2916, 0.5313, -3.573e-05, 0.5, 0.2916, 0.5, 0.5183, 0.5313, 0.5183, 0.5313, 0.2916, 0.5, 0.5183, 0.5, 0.6929, 0.5313, 0.6929, 0.5313, 0.5183, 0.5, 0.6929, 0.5, 0.826, 0.5313, 0.826, 0.5313, 0.6929, 0.5, 0.826, 0.5, 0.926, 0.5313, 0.926, 0.5313, 0.826, 0.4688, -3.561e-05, 0.4688, 0.2916, 0.5, 0.2916, 0.5, -3.561e-05, 0.4688, 0.2916, 0.4688, 0.5183, 0.5, 0.5183, 0.5, 0.2916, 0.4688, 0.5183, 0.4688, 0.6929, 0.5, 0.6929, 0.5, 0.5183, 0.4688, 0.6929, 0.4688, 0.826, 0.5, 0.826, 0.5, 0.6929, 0.4688, 0.826, 0.4688, 0.926, 0.5, 0.926, 0.5, 0.826, 0.4375, -3.561e-05, 0.4375, 0.2916, 0.4688, 0.2916, 0.4688, -3.561e-05, 0.4375, 0.2916, 0.4375, 0.5183, 0.4688, 0.5183, 0.4688, 0.2916, 0.4375, 0.5183, 0.4375, 0.6929, 0.4688, 0.6929, 0.4688, 0.5183, 0.4375, 0.6929, 0.4375, 0.826, 0.4688, 0.826, 0.4688, 0.6929, 0.4375, 0.826, 0.4375, 0.926, 0.4688, 0.926, 0.4688, 0.826, 0.4063, -3.561e-05, 0.4063, 0.2916, 0.4375, 0.2916, 0.4375, -3.561e-05, 0.4063, 0.2916, 0.4063, 0.5183, 0.4375, 0.5183, 0.4375, 0.2916, 0.4063, 0.5183, 0.4063, 0.6929, 0.4375, 0.6929, 0.4375, 0.5183, 0.4063, 0.6929, 0.4063, 0.826, 0.4375, 0.826, 0.4375, 0.6929, 0.4063, 0.826, 0.4063, 0.926, 0.4375, 0.926, 0.4375, 0.826, 0.375, -3.561e-05, 0.375, 0.2916, 0.4063, 0.2916, 0.4063, -3.561e-05, 0.375, 0.2916, 0.375, 0.5183, 0.4063, 0.5183, 0.4063, 0.2916, 0.375, 0.5183, 0.375, 0.6929, 0.4063, 0.6929, 0.4063, 0.5183, 0.375, 0.6929, 0.375, 0.826, 0.4063, 0.826, 0.4063, 0.6929, 0.375, 0.826, 0.375, 0.926, 0.4063, 0.926, 0.4063, 0.826, 0.3438, -3.561e-05, 0.3438, 0.2916, 0.375, 0.2916, 0.375, -3.561e-05, 0.3438, 0.2916, 0.3438, 0.5183, 0.375, 0.5183, 0.375, 0.2916, 0.3438, 0.5183, 0.3438, 0.6929, 0.375, 0.6929, 0.375, 0.5183, 0.3438, 0.6929, 0.3438, 0.826, 0.375, 0.826, 0.375, 0.6929, 0.3438, 0.826, 0.3438, 0.926, 0.375, 0.926, 0.375, 0.826, 0.3125, -3.561e-05, 0.3125, 0.2916, 0.3438, 0.2916, 0.3438, -3.561e-05, 0.3125, 0.2916, 0.3125, 0.5183, 0.3438, 0.5183, 0.3438, 0.2916, 0.3125, 0.5183, 0.3125, 0.6929, 0.3438, 0.6929, 0.3438, 0.5183, 0.3125, 0.6929, 0.3125, 0.826, 0.3438, 0.826, 0.3438, 0.6929, 0.3125, 0.826, 0.3125, 0.926, 0.3438, 0.926, 0.3438, 0.826, 0.2813, -3.561e-05, 0.2813, 0.2916, 0.3125, 0.2916, 0.3125, -3.561e-05, 0.2813, 0.2916, 0.2813, 0.5183, 0.3125, 0.5183, 0.3125, 0.2916, 0.2813, 0.5183, 0.2813, 0.6929, 0.3125, 0.6929, 0.3125, 0.5183, 0.2813, 0.6929, 0.2813, 0.826, 0.3125, 0.826, 0.3125, 0.6929, 0.2813, 0.826, 0.2813, 0.926, 0.3125, 0.926, 0.3125, 0.826, 0.25, -3.561e-05, 0.25, 0.2916, 0.2813, 0.2916, 0.2813, -3.561e-05, 0.25, 0.2916, 0.25, 0.5183, 0.2813, 0.5183, 0.2813, 0.2916, 0.25, 0.5183, 0.25, 0.6929, 0.2813, 0.6929, 0.2813, 0.5183, 0.25, 0.6929, 0.25, 0.826, 0.2813, 0.826, 0.2813, 0.6929, 0.25, 0.826, 0.25, 0.926, 0.2813, 0.926, 0.2813, 0.826])
me_cylinder.materials.append(mat_material_001)
me_cylinder.use_remesh_preserve_volume = False
me_cylinder.use_remesh_preserve_attributes = False
me_cylinder.use_mirror_vertex_groups = False
me_cylinder.use_paint_bone_selection = False
me_cylinder.use_paint_mask_vertex = True
me_cylinder.update()
me_cube = bpy.data.meshes.new('Cube')
me_cube.from_pydata([(-1.0, -1.0, -1.0), (-1.0, -1.0, 1.0), (-1.0, 1.0, -1.0), (-1.0, 1.0, 1.0), (1.0, -1.0, -1.0), (1.0, -1.0, 1.0), (1.0, 1.0, -1.0), (1.0, 1.0, 1.0)], [], [(1, 3, 2, 0), (3, 7, 6, 2), (7, 5, 4, 6), (5, 1, 0, 4), (0, 2, 6, 4), (5, 7, 3, 1)])
me_cube.use_remesh_preserve_volume = False
me_cube.use_remesh_preserve_attributes = False
me_cube.use_mirror_vertex_groups = False
me_cube.update()
arm_armature = bpy.data.armatures.new('Armature')  # bones are not reproduced

# ---- objects
ob_armature = bpy.data.objects.new('Armature', arm_armature)
ob_cylinder = bpy.data.objects.new('Cylinder', me_cylinder)
ob_cube = bpy.data.objects.new('Cube', me_cube)
ob_point_002 = bpy.data.objects.new('Point.002', light_point_002)
ob_point_001 = bpy.data.objects.new('Point.001', light_point_001)
ob_point = bpy.data.objects.new('Point', light_point)

# ---- transforms, parenting, visibility, modifiers, constraints
ob_armature.location = (0.0, 0.0, 0.0)
ob_armature.lineart.crease_threshold = 0.0
ob_cylinder.parent = ob_armature
ob_cylinder.location = (0.0, 0.0, 0.0)
ob_cylinder.lineart.crease_threshold = 0.0
_vg = ob_cylinder.vertex_groups.new(name='BoneBot')
for _i, _w in zip([0, 1, 2, 3, 4, 5, 6, 7, 8, 9, 10, 11, 12, 13, 14, 15, 16, 17, 18, 19, 20, 21, 22, 23, 24, 25, 26, 27, 28, 29, 30, 31, 32, 33, 34, 35, 36, 37, 38, 39, 40, 41, 42, 43, 44, 45, 46, 47, 48, 49, 50, 51, 52, 53, 54, 55, 56, 57, 58, 59, 60, 61, 62, 63, 64, 65, 66, 67, 68, 69, 70, 71, 72, 73, 74, 75, 76, 77, 78, 79, 80, 81, 82, 83, 84, 85, 86, 87, 88, 89, 90, 91, 92, 93, 94, 95, 96, 97, 98, 99, 100, 101, 102, 103, 104, 105, 106, 107, 108, 109, 110, 111, 112, 113, 114, 115, 116, 117, 118, 119, 120, 121, 122, 123, 124, 125, 126, 127, 128, 129, 130, 131, 132, 133, 134, 135, 136, 137, 138, 139, 140, 141, 142, 143, 144, 145, 146, 147, 148, 149, 150, 151, 152, 153, 154, 155, 156, 157, 158, 159, 160, 161, 162, 163, 164, 165, 166, 167, 168, 169, 170, 171, 172, 173, 174, 175, 176, 177, 178, 179, 180, 181, 182, 183, 184, 185, 186, 187, 188, 189, 190, 191, 192, 193, 194, 195, 196, 197, 198, 199, 200, 201, 202, 203, 204, 205, 206, 207, 208, 209, 210, 211, 212, 213, 214, 215, 216, 217, 218, 219, 220, 221, 222, 223], [1.0, 0.0, 0.9999, 0.0, 0.9999, 0.0, 0.9999, 0.0, 0.9999, 0.0, 1.0, 0.0, 1.0, 0.0, 1.0, 0.0, 1.0, 0.0, 1.0, 0.0, 1.0, 0.0, 1.0, 0.0, 1.0, 0.0, 1.0, 0.0, 1.0, 0.0, 1.0, 0.0, 1.0, 0.0, 1.0, 0.0, 1.0, 0.0, 1.0, 0.0, 1.0, 0.0, 1.0, 0.0, 1.0, 0.0, 1.0, 0.0, 1.0, 0.0, 1.0, 0.0, 1.0, 0.0, 1.0, 0.0, 1.0, 0.0, 1.0, 0.0, 1.0, 0.0, 1.0, 0.0, 1.0, 0.0, 0.0, 0.0, 0.0, 0.0, 0.0, 0.0, 0.0, 0.9999, 0.0, 0.0, 0.0, 0.0, 0.9999, 0.0, 0.0, 0.0, 0.0, 0.9999, 0.0, 0.0, 0.0, 0.0, 0.9999, 0.0, 0.0, 0.0, 0.0, 1.0, 0.0, 0.0, 0.0, 0.0, 1.0, 0.0, 0.0, 0.0, 0.0, 1.0, 0.0, 0.0, 0.0, 0.0, 1.0, 0.0, 0.0, 0.0, 0.0, 1.0, 0.0, 0.0, 0.0, 0.0, 1.0, 0.0, 0.0, 0.0, 0.0, 1.0, 0.0, 0.0, 0.0, 0.0, 1.0, 0.0, 0.0, 0.0, 0.0, 1.0, 0.0, 0.0, 0.0, 0.0, 1.0, 0.0, 0.0, 0.0, 0.0, 1.0, 0.0, 0.0, 0.0, 0.0, 1.0, 0.0, 0.0, 0.0, 0.0, 1.0, 0.0, 0.0, 0.0, 0.0, 1.0, 0.0, 0.0, 0.0, 0.0, 1.0, 0.0, 0.0, 0.0, 0.0, 1.0, 0.0, 0.0, 0.0, 0.0, 1.0, 0.0, 0.0, 0.0, 0.0, 1.0, 0.0, 0.0, 0.0, 0.0, 1.0, 0.0, 0.0, 0.0, 0.0, 1.0, 0.0, 0.0, 0.0, 0.0, 1.0, 0.0, 0.0, 0.0, 0.0, 1.0, 0.0, 0.0, 0.0, 0.0, 1.0, 0.0, 0.0, 0.0, 0.0, 1.0, 0.0, 0.0, 0.0, 0.0, 1.0, 0.0, 0.0, 0.0, 0.0, 1.0, 0.0, 0.0, 0.0, 0.0, 1.0]): _vg.add([_i], _w, 'REPLACE')
_vg = ob_cylinder.vertex_groups.new(name='BoneTop')
_vg.add([1, 3, 5, 7, 9, 11, 13, 15, 17, 19, 21, 23, 25, 27, 29, 31, 33, 35, 37, 39, 41, 43, 45, 47, 49, 51, 53, 55, 57, 59, 61, 63, 65, 66, 67, 68, 69, 70, 71, 72, 74, 75, 76, 77, 79, 80, 81, 82, 84, 85, 86, 87, 89, 90, 91, 92, 94, 95, 96, 97, 99, 100, 101, 102, 104, 105, 106, 107, 109, 110, 111, 112, 114, 115, 116, 117, 119, 120, 121, 122, 124, 125, 126, 127, 129, 130, 131, 132, 134, 135, 136, 137, 139, 140, 141, 142, 144, 145, 146, 147, 149, 150, 151, 152, 154, 155, 156, 157, 159, 160, 161, 162, 164, 165, 166, 167, 169, 170, 171, 172, 174, 175, 176, 177, 179, 180, 181, 182, 184, 185, 186, 187, 189, 190, 191, 192, 194, 195, 196, 197, 199, 200, 201, 202, 204, 205, 206, 207, 209, 210, 211, 212, 214, 215, 216, 217, 219, 220, 221, 222], 1.0, 'REPLACE')
_m = ob_cylinder.modifiers.new('Armature', 'ARMATURE')
_m.object = ob_armature
ob_cube.location = (0.0, 0.0, -1.867)
ob_cube.lineart.crease_threshold = 0.0
ob_point_002.location = (-3.512, 2.645, 0.6345)
ob_point_002.lineart.crease_threshold = 0.0
ob_point_001.location = (-1.251, -2.611, 3.649)
ob_point_001.lineart.crease_threshold = 0.0
ob_point.location = (1.994, 0.0, 3.291)
ob_point.lineart.crease_threshold = 0.0

# ---- collection membership
col_collection_1.objects.link(ob_armature)
col_collection_1.objects.link(ob_cylinder)
col_collection_1.objects.link(ob_cube)
col_collection_1.objects.link(ob_point_002)
col_collection_1.objects.link(ob_point_001)
col_collection_1.objects.link(ob_point)

# ---- scene / render settings (as saved in the file)
scene.frame_start = 1; scene.frame_end = 96; scene.frame_set(79)
scene.render.engine = 'BLENDER_EEVEE_NEXT'
scene.render.resolution_percentage = 50
scene.render.dither_intensity = 0.0
scene.cycles.use_denoising = False
scene.cycles.samples = 128
scene.cycles.sampling_pattern = 'TABULATED_SOBOL'
scene.cycles.light_sampling_threshold = 0.0
scene.cycles.use_adaptive_sampling = False
scene.cycles.use_light_tree = False
scene.cycles.blur_glossy = 0.0
scene.cycles.sample_clamp_indirect = 0.0
scene.view_settings.view_transform = 'Standard'
bpy.context.view_layer.update()

# ---- added for rendering (the .blend has no active camera): camera
cam_auto = bpy.data.cameras.new('AutoCamera')
cam_auto.lens = 50.0
cam_auto.sensor_width = 36.0
cam_auto.clip_end = 1000.0
ob_auto_camera = bpy.data.objects.new('AutoCamera', cam_auto)
scene.collection.objects.link(ob_auto_camera)
ob_auto_camera.location = (5.09484, -5.99063, 3.37626)
ob_auto_camera.rotation_euler = (1.09748, -7.21219e-08, 0.694738)
scene.camera = ob_auto_camera
bpy.context.view_layer.update()
